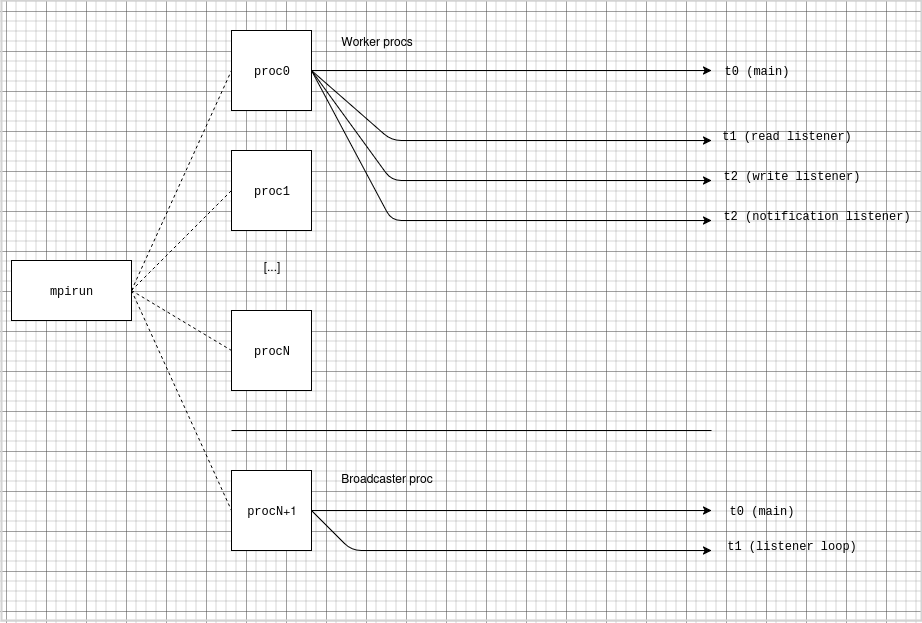

The diagram above was exported from draw.io. Its source (the exported page's mxGraphModel, read from the mxfile embedded in the PNG):
<mxGraphModel dx="2908" dy="956" grid="1" gridSize="10" guides="1" tooltips="1" connect="1" arrows="1" fold="1" page="1" pageScale="1" pageWidth="827" pageHeight="1169" math="0" shadow="0">
  <root>
    <mxCell id="0" />
    <mxCell id="1" parent="0" />
    <mxCell id="2" value="" style="group" vertex="1" connectable="0" parent="1">
      <mxGeometry x="160" y="1050" width="80" height="80" as="geometry" />
    </mxCell>
    <mxCell id="3" value="" style="whiteSpace=wrap;html=1;aspect=fixed;" vertex="1" parent="2">
      <mxGeometry width="80" height="80" as="geometry" />
    </mxCell>
    <mxCell id="4" value="&lt;font face=&quot;Courier New&quot;&gt;proc1&lt;/font&gt;" style="text;html=1;align=center;verticalAlign=middle;resizable=0;points=[];autosize=1;strokeColor=none;fillColor=none;" vertex="1" parent="2">
      <mxGeometry x="10" y="25" width="60" height="30" as="geometry" />
    </mxCell>
    <mxCell id="5" value="" style="group" vertex="1" connectable="0" parent="1">
      <mxGeometry x="160" y="930" width="80" height="80" as="geometry" />
    </mxCell>
    <mxCell id="6" value="" style="whiteSpace=wrap;html=1;aspect=fixed;" vertex="1" parent="5">
      <mxGeometry width="80" height="80" as="geometry" />
    </mxCell>
    <mxCell id="7" value="&lt;font face=&quot;Courier New&quot;&gt;proc0&lt;/font&gt;" style="text;html=1;align=center;verticalAlign=middle;resizable=0;points=[];autosize=1;strokeColor=none;fillColor=none;" vertex="1" parent="5">
      <mxGeometry x="10" y="25" width="60" height="30" as="geometry" />
    </mxCell>
    <mxCell id="8" value="" style="whiteSpace=wrap;html=1;aspect=fixed;" vertex="1" parent="1">
      <mxGeometry x="160" y="1210" width="80" height="80" as="geometry" />
    </mxCell>
    <mxCell id="9" value="&lt;font face=&quot;Courier New&quot;&gt;procN&lt;/font&gt;" style="text;html=1;align=center;verticalAlign=middle;resizable=0;points=[];autosize=1;strokeColor=none;fillColor=none;" vertex="1" parent="1">
      <mxGeometry x="170" y="1235" width="60" height="30" as="geometry" />
    </mxCell>
    <mxCell id="10" value="[...]" style="text;html=1;align=center;verticalAlign=middle;resizable=0;points=[];autosize=1;strokeColor=none;fillColor=none;" vertex="1" parent="1">
      <mxGeometry x="180" y="1150" width="40" height="30" as="geometry" />
    </mxCell>
    <mxCell id="11" value="" style="whiteSpace=wrap;html=1;aspect=fixed;" vertex="1" parent="1">
      <mxGeometry x="160" y="1370" width="80" height="80" as="geometry" />
    </mxCell>
    <mxCell id="12" value="&lt;font face=&quot;Courier New&quot;&gt;procN&lt;/font&gt;+1" style="text;html=1;align=center;verticalAlign=middle;resizable=0;points=[];autosize=1;strokeColor=none;fillColor=none;" vertex="1" parent="1">
      <mxGeometry x="165" y="1395" width="70" height="30" as="geometry" />
    </mxCell>
    <mxCell id="13" value="" style="endArrow=none;html=1;rounded=0;" edge="1" parent="1">
      <mxGeometry width="50" height="50" relative="1" as="geometry">
        <mxPoint x="160" y="1330" as="sourcePoint" />
        <mxPoint x="640" y="1330" as="targetPoint" />
      </mxGeometry>
    </mxCell>
    <mxCell id="14" value="&lt;font face=&quot;Courier New&quot;&gt;mpirun&lt;/font&gt;" style="whiteSpace=wrap;html=1;" vertex="1" parent="1">
      <mxGeometry x="-60" y="1160" width="120" height="60" as="geometry" />
    </mxCell>
    <mxCell id="15" value="" style="endArrow=none;dashed=1;html=1;rounded=0;exitX=1;exitY=0.5;exitDx=0;exitDy=0;entryX=0;entryY=0.5;entryDx=0;entryDy=0;" edge="1" source="14" target="6" parent="1">
      <mxGeometry width="50" height="50" relative="1" as="geometry">
        <mxPoint x="250" y="1240" as="sourcePoint" />
        <mxPoint x="120" y="990" as="targetPoint" />
      </mxGeometry>
    </mxCell>
    <mxCell id="16" value="" style="endArrow=none;dashed=1;html=1;rounded=0;exitX=1;exitY=0.5;exitDx=0;exitDy=0;entryX=0;entryY=0.5;entryDx=0;entryDy=0;" edge="1" source="14" target="3" parent="1">
      <mxGeometry width="50" height="50" relative="1" as="geometry">
        <mxPoint x="250" y="1240" as="sourcePoint" />
        <mxPoint x="300" y="1190" as="targetPoint" />
      </mxGeometry>
    </mxCell>
    <mxCell id="17" value="" style="endArrow=none;dashed=1;html=1;rounded=0;exitX=1;exitY=0.5;exitDx=0;exitDy=0;entryX=0;entryY=0.5;entryDx=0;entryDy=0;" edge="1" source="14" target="8" parent="1">
      <mxGeometry width="50" height="50" relative="1" as="geometry">
        <mxPoint x="250" y="1240" as="sourcePoint" />
        <mxPoint x="300" y="1190" as="targetPoint" />
      </mxGeometry>
    </mxCell>
    <mxCell id="18" value="" style="endArrow=none;dashed=1;html=1;rounded=0;entryX=0;entryY=0.5;entryDx=0;entryDy=0;" edge="1" target="11" parent="1">
      <mxGeometry width="50" height="50" relative="1" as="geometry">
        <mxPoint x="60" y="1190" as="sourcePoint" />
        <mxPoint x="300" y="1190" as="targetPoint" />
      </mxGeometry>
    </mxCell>
    <mxCell id="19" value="" style="endArrow=classic;html=1;rounded=0;exitX=1;exitY=0.5;exitDx=0;exitDy=0;" edge="1" source="6" parent="1">
      <mxGeometry width="50" height="50" relative="1" as="geometry">
        <mxPoint x="250" y="970" as="sourcePoint" />
        <mxPoint x="640" y="970" as="targetPoint" />
      </mxGeometry>
    </mxCell>
    <mxCell id="20" value="" style="endArrow=classic;html=1;rounded=1&#10;;" edge="1" parent="1">
      <mxGeometry width="50" height="50" relative="1" as="geometry">
        <mxPoint x="240" y="970" as="sourcePoint" />
        <mxPoint x="640" y="1120" as="targetPoint" />
        <Array as="points">
          <mxPoint x="320" y="1120" />
        </Array>
      </mxGeometry>
    </mxCell>
    <mxCell id="21" value="" style="endArrow=classic;html=1;rounded=1&#10;;" edge="1" parent="1">
      <mxGeometry width="50" height="50" relative="1" as="geometry">
        <mxPoint x="240" y="970" as="sourcePoint" />
        <mxPoint x="640" y="1080" as="targetPoint" />
        <Array as="points">
          <mxPoint x="320" y="1080" />
        </Array>
      </mxGeometry>
    </mxCell>
    <mxCell id="22" value="" style="endArrow=classic;html=1;rounded=1&#10;;" edge="1" parent="1">
      <mxGeometry width="50" height="50" relative="1" as="geometry">
        <mxPoint x="240" y="970" as="sourcePoint" />
        <mxPoint x="640" y="1040" as="targetPoint" />
        <Array as="points">
          <mxPoint x="320" y="1040" />
        </Array>
      </mxGeometry>
    </mxCell>
    <mxCell id="23" value="&lt;font face=&quot;Courier New&quot;&gt;t0 (main)&lt;/font&gt;" style="text;html=1;align=center;verticalAlign=middle;resizable=0;points=[];autosize=1;strokeColor=none;fillColor=none;" vertex="1" parent="1">
      <mxGeometry x="640" y="955" width="90" height="30" as="geometry" />
    </mxCell>
    <mxCell id="24" value="&lt;font face=&quot;Courier New&quot;&gt;t1 (read listener)&lt;/font&gt;" style="text;html=1;align=center;verticalAlign=middle;resizable=0;points=[];autosize=1;strokeColor=none;fillColor=none;" vertex="1" parent="1">
      <mxGeometry x="640" y="1020" width="150" height="30" as="geometry" />
    </mxCell>
    <mxCell id="25" value="&lt;font face=&quot;Courier New&quot;&gt;t2 (write listener)&lt;/font&gt;" style="text;html=1;align=center;verticalAlign=middle;resizable=0;points=[];autosize=1;strokeColor=none;fillColor=none;" vertex="1" parent="1">
      <mxGeometry x="640" y="1060" width="160" height="30" as="geometry" />
    </mxCell>
    <mxCell id="26" value="&lt;font face=&quot;Courier New&quot;&gt;t2 (notification listener)&lt;/font&gt;" style="text;html=1;align=center;verticalAlign=middle;resizable=0;points=[];autosize=1;strokeColor=none;fillColor=none;" vertex="1" parent="1">
      <mxGeometry x="640" y="1100" width="210" height="30" as="geometry" />
    </mxCell>
    <mxCell id="27" value="" style="endArrow=classic;html=1;rounded=0;exitX=1;exitY=0.5;exitDx=0;exitDy=0;" edge="1" source="11" parent="1">
      <mxGeometry width="50" height="50" relative="1" as="geometry">
        <mxPoint x="380" y="1400" as="sourcePoint" />
        <mxPoint x="640" y="1410" as="targetPoint" />
      </mxGeometry>
    </mxCell>
    <mxCell id="28" value="" style="endArrow=classic;html=1;rounded=1&#10;;" edge="1" parent="1">
      <mxGeometry width="50" height="50" relative="1" as="geometry">
        <mxPoint x="240" y="1410" as="sourcePoint" />
        <mxPoint x="640" y="1450" as="targetPoint" />
        <Array as="points">
          <mxPoint x="280" y="1450" />
        </Array>
      </mxGeometry>
    </mxCell>
    <mxCell id="29" value="&lt;font face=&quot;Courier New&quot;&gt;t0 (main)&lt;/font&gt;" style="text;html=1;align=center;verticalAlign=middle;resizable=0;points=[];autosize=1;strokeColor=none;fillColor=none;" vertex="1" parent="1">
      <mxGeometry x="645" y="1395" width="90" height="30" as="geometry" />
    </mxCell>
    <mxCell id="30" value="&lt;font face=&quot;Courier New&quot;&gt;t1 (listener loop)&lt;/font&gt;" style="text;html=1;align=center;verticalAlign=middle;resizable=0;points=[];autosize=1;strokeColor=none;fillColor=none;" vertex="1" parent="1">
      <mxGeometry x="645" y="1430" width="150" height="30" as="geometry" />
    </mxCell>
    <mxCell id="31" value="Worker procs" style="text;html=1;align=center;verticalAlign=middle;resizable=0;points=[];autosize=1;strokeColor=none;fillColor=none;" vertex="1" parent="1">
      <mxGeometry x="260" y="925" width="90" height="30" as="geometry" />
    </mxCell>
    <mxCell id="32" value="&lt;div&gt;Broadcaster proc&lt;/div&gt;&lt;div&gt;&lt;br&gt;&lt;/div&gt;" style="text;html=1;align=center;verticalAlign=middle;resizable=0;points=[];autosize=1;strokeColor=none;fillColor=none;" vertex="1" parent="1">
      <mxGeometry x="260" y="1365" width="110" height="40" as="geometry" />
    </mxCell>
    <mxCell id="33" value="" style="rounded=0;whiteSpace=wrap;html=1;fillColor=none;strokeColor=#d3d3d3;strokeWidth=2;" vertex="1" parent="1">
      <mxGeometry x="-70" y="900" width="920" height="620" as="geometry" />
    </mxCell>
  </root>
</mxGraphModel>